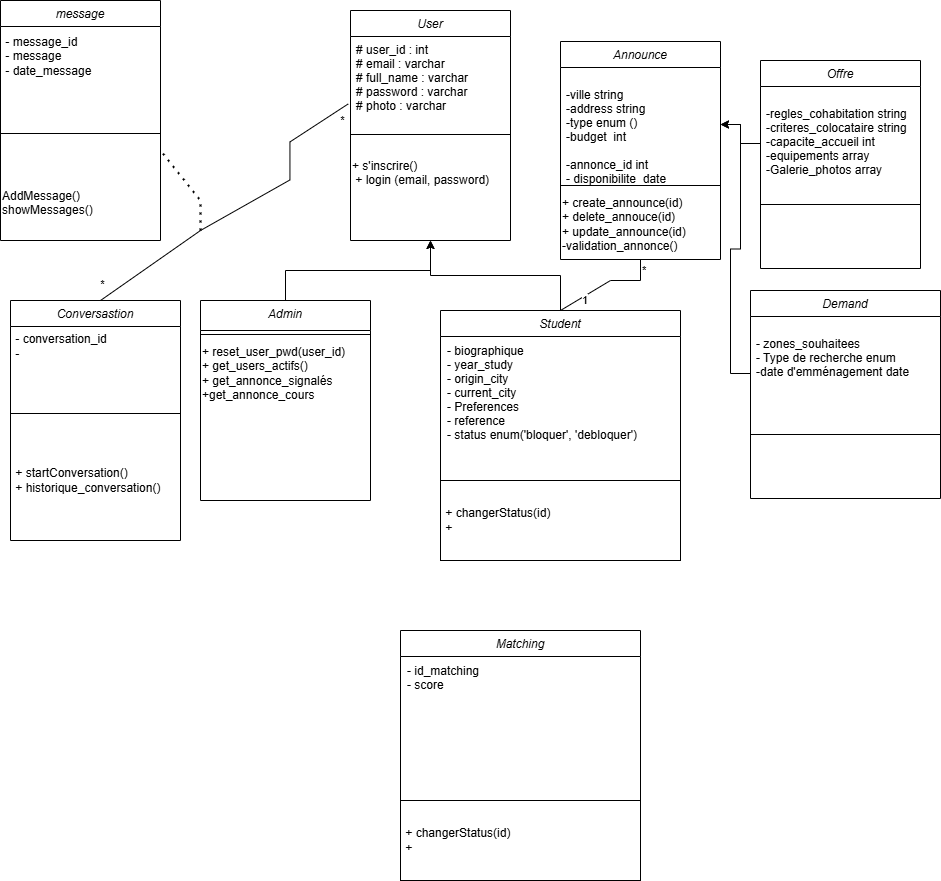

The diagram above was exported from draw.io. Its source (the exported page's mxGraphModel, read from the mxfile embedded in the PNG):
<mxGraphModel dx="2261" dy="746" grid="1" gridSize="10" guides="1" tooltips="1" connect="1" arrows="1" fold="1" page="1" pageScale="1" pageWidth="827" pageHeight="1169" math="0" shadow="0">
  <root>
    <mxCell id="WIyWlLk6GJQsqaUBKTNV-0" />
    <mxCell id="WIyWlLk6GJQsqaUBKTNV-1" parent="WIyWlLk6GJQsqaUBKTNV-0" />
    <mxCell id="zkfFHV4jXpPFQw0GAbJ--0" value="User" style="swimlane;fontStyle=2;align=center;verticalAlign=top;childLayout=stackLayout;horizontal=1;startSize=26;horizontalStack=0;resizeParent=1;resizeLast=0;collapsible=1;marginBottom=0;rounded=0;shadow=0;strokeWidth=1;" parent="WIyWlLk6GJQsqaUBKTNV-1" vertex="1">
      <mxGeometry x="230" y="30" width="160" height="230" as="geometry">
        <mxRectangle x="220" y="120" width="160" height="26" as="alternateBounds" />
      </mxGeometry>
    </mxCell>
    <mxCell id="zkfFHV4jXpPFQw0GAbJ--3" value="# user_id : int&#10;# email : varchar&#10;# full_name : varchar&#10;# password : varchar&#10;# photo : varchar&#10;" style="text;align=left;verticalAlign=top;spacingLeft=4;spacingRight=4;overflow=hidden;rotatable=0;points=[[0,0.5],[1,0.5]];portConstraint=eastwest;rounded=0;shadow=0;html=0;" parent="zkfFHV4jXpPFQw0GAbJ--0" vertex="1">
      <mxGeometry y="26" width="160" height="82" as="geometry" />
    </mxCell>
    <mxCell id="zkfFHV4jXpPFQw0GAbJ--4" value="" style="line;html=1;strokeWidth=1;align=left;verticalAlign=middle;spacingTop=-1;spacingLeft=3;spacingRight=3;rotatable=0;labelPosition=right;points=[];portConstraint=eastwest;" parent="zkfFHV4jXpPFQw0GAbJ--0" vertex="1">
      <mxGeometry y="108" width="160" height="32" as="geometry" />
    </mxCell>
    <mxCell id="RXEcvR7QmHRZFycdImhU-0" value="+ s'inscrire()&lt;div&gt;&amp;nbsp;+ login (email, password)&lt;/div&gt;&lt;div&gt;&lt;br&gt;&lt;/div&gt;" style="text;html=1;align=left;verticalAlign=middle;resizable=0;points=[];autosize=1;strokeColor=none;fillColor=none;" parent="zkfFHV4jXpPFQw0GAbJ--0" vertex="1">
      <mxGeometry y="140" width="160" height="60" as="geometry" />
    </mxCell>
    <mxCell id="1jJx7E2G-AsuyUqdACSy-28" style="edgeStyle=orthogonalEdgeStyle;rounded=0;orthogonalLoop=1;jettySize=auto;html=1;entryX=0.5;entryY=1;entryDx=0;entryDy=0;align=left;" parent="WIyWlLk6GJQsqaUBKTNV-1" source="1jJx7E2G-AsuyUqdACSy-2" target="zkfFHV4jXpPFQw0GAbJ--0" edge="1">
      <mxGeometry relative="1" as="geometry" />
    </mxCell>
    <mxCell id="1jJx7E2G-AsuyUqdACSy-2" value="Admin" style="swimlane;fontStyle=2;align=center;verticalAlign=top;childLayout=stackLayout;horizontal=1;startSize=30;horizontalStack=0;resizeParent=1;resizeLast=0;collapsible=1;marginBottom=0;rounded=0;shadow=0;strokeWidth=1;" parent="WIyWlLk6GJQsqaUBKTNV-1" vertex="1">
      <mxGeometry x="80" y="320" width="170" height="200" as="geometry">
        <mxRectangle x="220" y="120" width="160" height="26" as="alternateBounds" />
      </mxGeometry>
    </mxCell>
    <mxCell id="1jJx7E2G-AsuyUqdACSy-4" value="" style="line;html=1;strokeWidth=1;align=left;verticalAlign=middle;spacingTop=-1;spacingLeft=3;spacingRight=3;rotatable=0;labelPosition=right;points=[];portConstraint=eastwest;" parent="1jJx7E2G-AsuyUqdACSy-2" vertex="1">
      <mxGeometry y="30" width="170" height="8" as="geometry" />
    </mxCell>
    <mxCell id="RXEcvR7QmHRZFycdImhU-3" value="&lt;div&gt;+ reset_user_pwd(user_id)&lt;/div&gt;&lt;div&gt;+ get_users_actifs()&lt;/div&gt;&lt;div&gt;+ get_annonce_signalés&lt;/div&gt;&lt;div&gt;+get_annonce_cours&lt;/div&gt;" style="text;html=1;align=left;verticalAlign=middle;resizable=0;points=[];autosize=1;strokeColor=none;fillColor=none;" parent="1jJx7E2G-AsuyUqdACSy-2" vertex="1">
      <mxGeometry y="38" width="170" height="70" as="geometry" />
    </mxCell>
    <mxCell id="1jJx7E2G-AsuyUqdACSy-27" style="edgeStyle=orthogonalEdgeStyle;rounded=0;orthogonalLoop=1;jettySize=auto;html=1;entryX=0.5;entryY=1;entryDx=0;entryDy=0;align=left;" parent="WIyWlLk6GJQsqaUBKTNV-1" source="1jJx7E2G-AsuyUqdACSy-6" target="zkfFHV4jXpPFQw0GAbJ--0" edge="1">
      <mxGeometry relative="1" as="geometry" />
    </mxCell>
    <mxCell id="1jJx7E2G-AsuyUqdACSy-6" value="Student" style="swimlane;fontStyle=2;align=center;verticalAlign=top;childLayout=stackLayout;horizontal=1;startSize=26;horizontalStack=0;resizeParent=1;resizeLast=0;collapsible=1;marginBottom=0;rounded=0;shadow=0;strokeWidth=1;" parent="WIyWlLk6GJQsqaUBKTNV-1" vertex="1">
      <mxGeometry x="320" y="330" width="240" height="250" as="geometry">
        <mxRectangle x="220" y="120" width="160" height="26" as="alternateBounds" />
      </mxGeometry>
    </mxCell>
    <mxCell id="1jJx7E2G-AsuyUqdACSy-9" value="- biographique&#10;- year_study&#10;- origin_city&#10;- current_city&#10;- Preferences &#10;- reference&#10;- status enum('bloquer', 'debloquer')" style="text;align=left;verticalAlign=top;spacingLeft=4;spacingRight=4;overflow=hidden;rotatable=0;points=[[0,0.5],[1,0.5]];portConstraint=eastwest;spacing=3;" parent="1jJx7E2G-AsuyUqdACSy-6" vertex="1">
      <mxGeometry y="26" width="240" height="144" as="geometry" />
    </mxCell>
    <mxCell id="5co_87bbdNXBsor3uuo_-10" value="&amp;nbsp;+ changerStatus(id)&lt;div&gt;&amp;nbsp;+&amp;nbsp;&lt;/div&gt;" style="whiteSpace=wrap;html=1;align=left;" parent="1jJx7E2G-AsuyUqdACSy-6" vertex="1">
      <mxGeometry y="170" width="240" height="80" as="geometry" />
    </mxCell>
    <mxCell id="1jJx7E2G-AsuyUqdACSy-10" value="Announce" style="swimlane;fontStyle=2;align=center;verticalAlign=top;childLayout=stackLayout;horizontal=1;startSize=26;horizontalStack=0;resizeParent=1;resizeLast=0;collapsible=1;marginBottom=0;rounded=0;shadow=0;strokeWidth=1;" parent="WIyWlLk6GJQsqaUBKTNV-1" vertex="1">
      <mxGeometry x="440" y="61" width="160" height="218" as="geometry">
        <mxRectangle x="220" y="120" width="160" height="26" as="alternateBounds" />
      </mxGeometry>
    </mxCell>
    <mxCell id="1jJx7E2G-AsuyUqdACSy-11" value="&#10;-ville string&#10;-address string&#10;-type enum ()&#10;-budget  int &#10;&#10;-annonce_id int&#10;- disponibilite  date&#10;-description string " style="text;align=left;verticalAlign=top;spacingLeft=4;spacingRight=4;overflow=hidden;rotatable=0;points=[[0,0.5],[1,0.5]];portConstraint=eastwest;rounded=0;shadow=0;html=0;" parent="1jJx7E2G-AsuyUqdACSy-10" vertex="1">
      <mxGeometry y="26" width="160" height="114" as="geometry" />
    </mxCell>
    <mxCell id="1jJx7E2G-AsuyUqdACSy-12" value="" style="line;html=1;strokeWidth=1;align=left;verticalAlign=middle;spacingTop=-1;spacingLeft=3;spacingRight=3;rotatable=0;labelPosition=right;points=[];portConstraint=eastwest;" parent="1jJx7E2G-AsuyUqdACSy-10" vertex="1">
      <mxGeometry y="140" width="160" height="8" as="geometry" />
    </mxCell>
    <mxCell id="1jJx7E2G-AsuyUqdACSy-49" value="&lt;span style=&quot;&quot;&gt;+ create_announce(id)&lt;/span&gt;&lt;div style=&quot;&quot;&gt;+ delete_annouce(id)&lt;/div&gt;&lt;div style=&quot;&quot;&gt;+ update_announce(id)&lt;/div&gt;&lt;div style=&quot;&quot;&gt;-validation_annonce()&lt;/div&gt;" style="text;html=1;align=left;verticalAlign=middle;resizable=0;points=[];autosize=1;strokeColor=none;fillColor=none;" parent="1jJx7E2G-AsuyUqdACSy-10" vertex="1">
      <mxGeometry y="148" width="160" height="70" as="geometry" />
    </mxCell>
    <mxCell id="1jJx7E2G-AsuyUqdACSy-23" value="" style="endArrow=none;html=1;rounded=0;entryX=0.5;entryY=1;entryDx=0;entryDy=0;exitX=0.5;exitY=0;exitDx=0;exitDy=0;align=left;" parent="WIyWlLk6GJQsqaUBKTNV-1" source="1jJx7E2G-AsuyUqdACSy-6" target="1jJx7E2G-AsuyUqdACSy-10" edge="1">
      <mxGeometry width="50" height="50" relative="1" as="geometry">
        <mxPoint x="490" y="300" as="sourcePoint" />
        <mxPoint x="520" y="320" as="targetPoint" />
        <Array as="points">
          <mxPoint x="490" y="300" />
          <mxPoint x="520" y="300" />
        </Array>
      </mxGeometry>
    </mxCell>
    <mxCell id="1jJx7E2G-AsuyUqdACSy-36" value="1" style="edgeLabel;html=1;align=left;verticalAlign=middle;resizable=0;points=[];" parent="1jJx7E2G-AsuyUqdACSy-23" connectable="0" vertex="1">
      <mxGeometry x="0.9177" y="-1" relative="1" as="geometry">
        <mxPoint x="-61" y="36" as="offset" />
      </mxGeometry>
    </mxCell>
    <mxCell id="1jJx7E2G-AsuyUqdACSy-37" value="*" style="edgeLabel;html=1;align=left;verticalAlign=middle;resizable=0;points=[];" parent="1jJx7E2G-AsuyUqdACSy-23" connectable="0" vertex="1">
      <mxGeometry x="-0.8146" y="-1" relative="1" as="geometry">
        <mxPoint x="71" y="-36" as="offset" />
      </mxGeometry>
    </mxCell>
    <mxCell id="RXEcvR7QmHRZFycdImhU-4" value="message" style="swimlane;fontStyle=2;align=center;verticalAlign=top;childLayout=stackLayout;horizontal=1;startSize=26;horizontalStack=0;resizeParent=1;resizeLast=0;collapsible=1;marginBottom=0;rounded=0;shadow=0;strokeWidth=1;" parent="WIyWlLk6GJQsqaUBKTNV-1" vertex="1">
      <mxGeometry x="-120" y="20" width="160" height="240" as="geometry">
        <mxRectangle x="220" y="120" width="160" height="26" as="alternateBounds" />
      </mxGeometry>
    </mxCell>
    <mxCell id="fpisczVHF90cWZb52fGq-0" value="&amp;nbsp;- message_id&lt;div&gt;&lt;div&gt;&amp;nbsp;- message&lt;/div&gt;&lt;/div&gt;&lt;div&gt;&amp;nbsp;- date_message&lt;/div&gt;" style="text;html=1;align=left;verticalAlign=middle;resizable=0;points=[];autosize=1;strokeColor=none;fillColor=none;" parent="RXEcvR7QmHRZFycdImhU-4" vertex="1">
      <mxGeometry y="26" width="160" height="60" as="geometry" />
    </mxCell>
    <mxCell id="RXEcvR7QmHRZFycdImhU-5" value="" style="line;html=1;strokeWidth=1;align=left;verticalAlign=middle;spacingTop=-1;spacingLeft=3;spacingRight=3;rotatable=0;labelPosition=right;points=[];portConstraint=eastwest;" parent="RXEcvR7QmHRZFycdImhU-4" vertex="1">
      <mxGeometry y="86" width="160" height="94" as="geometry" />
    </mxCell>
    <mxCell id="fpisczVHF90cWZb52fGq-1" value="AddMessage()&lt;div&gt;showMessages()&lt;/div&gt;&lt;div&gt;&lt;br&gt;&lt;/div&gt;" style="text;html=1;align=left;verticalAlign=middle;resizable=0;points=[];autosize=1;strokeColor=none;fillColor=none;" parent="RXEcvR7QmHRZFycdImhU-4" vertex="1">
      <mxGeometry y="180" width="160" height="60" as="geometry" />
    </mxCell>
    <mxCell id="1jJx7E2G-AsuyUqdACSy-31" value="" style="edgeStyle=orthogonalEdgeStyle;rounded=0;orthogonalLoop=1;jettySize=auto;html=1;" parent="WIyWlLk6GJQsqaUBKTNV-1" edge="1">
      <mxGeometry relative="1" as="geometry" />
    </mxCell>
    <mxCell id="1jJx7E2G-AsuyUqdACSy-38" value="Offre" style="swimlane;fontStyle=2;align=center;verticalAlign=top;childLayout=stackLayout;horizontal=1;startSize=26;horizontalStack=0;resizeParent=1;resizeLast=0;collapsible=1;marginBottom=0;rounded=0;shadow=0;strokeWidth=1;" parent="WIyWlLk6GJQsqaUBKTNV-1" vertex="1">
      <mxGeometry x="640" y="80" width="160" height="208" as="geometry">
        <mxRectangle x="220" y="120" width="160" height="26" as="alternateBounds" />
      </mxGeometry>
    </mxCell>
    <mxCell id="1jJx7E2G-AsuyUqdACSy-39" value="&#10;-regles_cohabitation string&#10;-criteres_colocataire string&#10;-capacite_accueil int&#10;-equipements array&#10;-Galerie_photos array " style="text;align=left;verticalAlign=top;spacingLeft=4;spacingRight=4;overflow=hidden;rotatable=0;points=[[0,0.5],[1,0.5]];portConstraint=eastwest;rounded=0;shadow=0;html=0;" parent="1jJx7E2G-AsuyUqdACSy-38" vertex="1">
      <mxGeometry y="26" width="160" height="114" as="geometry" />
    </mxCell>
    <mxCell id="1jJx7E2G-AsuyUqdACSy-40" value="" style="line;html=1;strokeWidth=1;align=left;verticalAlign=middle;spacingTop=-1;spacingLeft=3;spacingRight=3;rotatable=0;labelPosition=right;points=[];portConstraint=eastwest;" parent="1jJx7E2G-AsuyUqdACSy-38" vertex="1">
      <mxGeometry y="140" width="160" height="8" as="geometry" />
    </mxCell>
    <mxCell id="1jJx7E2G-AsuyUqdACSy-42" value="Demand" style="swimlane;fontStyle=2;align=center;verticalAlign=top;childLayout=stackLayout;horizontal=1;startSize=26;horizontalStack=0;resizeParent=1;resizeLast=0;collapsible=1;marginBottom=0;rounded=0;shadow=0;strokeWidth=1;" parent="WIyWlLk6GJQsqaUBKTNV-1" vertex="1">
      <mxGeometry x="630" y="310" width="190" height="208" as="geometry">
        <mxRectangle x="220" y="120" width="160" height="26" as="alternateBounds" />
      </mxGeometry>
    </mxCell>
    <mxCell id="1jJx7E2G-AsuyUqdACSy-43" value="&#10;- zones_souhaitees&#10;- Type de recherche enum&#10;-date d'emménagement date&#10; &#10;" style="text;align=left;verticalAlign=top;spacingLeft=4;spacingRight=4;overflow=hidden;rotatable=0;points=[[0,0.5],[1,0.5]];portConstraint=eastwest;rounded=0;shadow=0;html=0;" parent="1jJx7E2G-AsuyUqdACSy-42" vertex="1">
      <mxGeometry y="26" width="190" height="114" as="geometry" />
    </mxCell>
    <mxCell id="1jJx7E2G-AsuyUqdACSy-44" value="" style="line;html=1;strokeWidth=1;align=left;verticalAlign=middle;spacingTop=-1;spacingLeft=3;spacingRight=3;rotatable=0;labelPosition=right;points=[];portConstraint=eastwest;" parent="1jJx7E2G-AsuyUqdACSy-42" vertex="1">
      <mxGeometry y="140" width="190" height="8" as="geometry" />
    </mxCell>
    <mxCell id="1jJx7E2G-AsuyUqdACSy-47" style="edgeStyle=orthogonalEdgeStyle;rounded=0;orthogonalLoop=1;jettySize=auto;html=1;entryX=1;entryY=0.5;entryDx=0;entryDy=0;align=left;" parent="WIyWlLk6GJQsqaUBKTNV-1" source="1jJx7E2G-AsuyUqdACSy-39" target="1jJx7E2G-AsuyUqdACSy-11" edge="1">
      <mxGeometry relative="1" as="geometry" />
    </mxCell>
    <mxCell id="1jJx7E2G-AsuyUqdACSy-48" style="edgeStyle=orthogonalEdgeStyle;rounded=0;orthogonalLoop=1;jettySize=auto;html=1;entryX=1;entryY=0.5;entryDx=0;entryDy=0;align=left;" parent="WIyWlLk6GJQsqaUBKTNV-1" source="1jJx7E2G-AsuyUqdACSy-43" target="1jJx7E2G-AsuyUqdACSy-11" edge="1">
      <mxGeometry relative="1" as="geometry" />
    </mxCell>
    <mxCell id="RXEcvR7QmHRZFycdImhU-7" value="" style="endArrow=none;html=1;rounded=0;entryX=-0.014;entryY=0.822;entryDx=0;entryDy=0;entryPerimeter=0;exitX=0.691;exitY=-0.006;exitDx=0;exitDy=0;exitPerimeter=0;" parent="WIyWlLk6GJQsqaUBKTNV-1" target="zkfFHV4jXpPFQw0GAbJ--3" edge="1">
      <mxGeometry width="50" height="50" relative="1" as="geometry">
        <mxPoint x="-20.000000000000057" y="319.99999999999994" as="sourcePoint" />
        <mxPoint x="214.26000000000016" y="137.24999999999994" as="targetPoint" />
        <Array as="points">
          <mxPoint x="80" y="250" />
          <mxPoint x="169.44" y="199.44" />
          <mxPoint x="169.44" y="161.44" />
        </Array>
      </mxGeometry>
    </mxCell>
    <mxCell id="fpisczVHF90cWZb52fGq-7" value="*" style="edgeLabel;html=1;align=center;verticalAlign=middle;resizable=0;points=[];" parent="RXEcvR7QmHRZFycdImhU-7" vertex="1" connectable="0">
      <mxGeometry x="0.309" y="1" relative="1" as="geometry">
        <mxPoint x="-182" y="102" as="offset" />
      </mxGeometry>
    </mxCell>
    <mxCell id="aRRKUky-Ja_kKzUGWz79-20" value="*" style="edgeLabel;html=1;align=center;verticalAlign=middle;resizable=0;points=[];" parent="RXEcvR7QmHRZFycdImhU-7" connectable="0" vertex="1">
      <mxGeometry x="0.309" y="1" relative="1" as="geometry">
        <mxPoint x="58" y="-62" as="offset" />
      </mxGeometry>
    </mxCell>
    <mxCell id="aRRKUky-Ja_kKzUGWz79-0" value="Conversastion" style="swimlane;fontStyle=2;align=center;verticalAlign=top;childLayout=stackLayout;horizontal=1;startSize=26;horizontalStack=0;resizeParent=1;resizeLast=0;collapsible=1;marginBottom=0;rounded=0;shadow=0;strokeWidth=1;" parent="WIyWlLk6GJQsqaUBKTNV-1" vertex="1">
      <mxGeometry x="-110" y="320" width="170" height="240" as="geometry">
        <mxRectangle x="220" y="120" width="160" height="26" as="alternateBounds" />
      </mxGeometry>
    </mxCell>
    <mxCell id="aRRKUky-Ja_kKzUGWz79-1" value="&amp;nbsp;- conversation_id&lt;div&gt;&lt;span style=&quot;background-color: transparent; color: light-dark(rgb(0, 0, 0), rgb(255, 255, 255));&quot;&gt;&amp;nbsp;-&amp;nbsp;&lt;/span&gt;&lt;/div&gt;" style="text;html=1;align=left;verticalAlign=middle;resizable=0;points=[];autosize=1;strokeColor=none;fillColor=none;" parent="aRRKUky-Ja_kKzUGWz79-0" vertex="1">
      <mxGeometry y="26" width="170" height="40" as="geometry" />
    </mxCell>
    <mxCell id="aRRKUky-Ja_kKzUGWz79-2" value="" style="line;html=1;strokeWidth=1;align=left;verticalAlign=middle;spacingTop=-1;spacingLeft=3;spacingRight=3;rotatable=0;labelPosition=right;points=[];portConstraint=eastwest;" parent="aRRKUky-Ja_kKzUGWz79-0" vertex="1">
      <mxGeometry y="66" width="170" height="94" as="geometry" />
    </mxCell>
    <mxCell id="aRRKUky-Ja_kKzUGWz79-3" value="&amp;nbsp;+ startConversation()&lt;div&gt;&amp;nbsp;+ historique_conversation()&lt;/div&gt;" style="text;html=1;align=left;verticalAlign=middle;resizable=0;points=[];autosize=1;strokeColor=none;fillColor=none;" parent="aRRKUky-Ja_kKzUGWz79-0" vertex="1">
      <mxGeometry y="160" width="170" height="40" as="geometry" />
    </mxCell>
    <mxCell id="aRRKUky-Ja_kKzUGWz79-19" value="" style="endArrow=none;dashed=1;html=1;dashPattern=1 3;strokeWidth=2;rounded=0;" parent="WIyWlLk6GJQsqaUBKTNV-1" edge="1">
      <mxGeometry width="50" height="50" relative="1" as="geometry">
        <mxPoint x="80" y="250" as="sourcePoint" />
        <mxPoint x="40" y="170" as="targetPoint" />
        <Array as="points">
          <mxPoint x="80" y="220" />
        </Array>
      </mxGeometry>
    </mxCell>
    <mxCell id="aRRKUky-Ja_kKzUGWz79-22" value="Matching" style="swimlane;fontStyle=2;align=center;verticalAlign=top;childLayout=stackLayout;horizontal=1;startSize=26;horizontalStack=0;resizeParent=1;resizeLast=0;collapsible=1;marginBottom=0;rounded=0;shadow=0;strokeWidth=1;" parent="WIyWlLk6GJQsqaUBKTNV-1" vertex="1">
      <mxGeometry x="280" y="650" width="240" height="250" as="geometry">
        <mxRectangle x="220" y="120" width="160" height="26" as="alternateBounds" />
      </mxGeometry>
    </mxCell>
    <mxCell id="aRRKUky-Ja_kKzUGWz79-23" value="- id_matching&#10;- score" style="text;align=left;verticalAlign=top;spacingLeft=4;spacingRight=4;overflow=hidden;rotatable=0;points=[[0,0.5],[1,0.5]];portConstraint=eastwest;spacing=3;" parent="aRRKUky-Ja_kKzUGWz79-22" vertex="1">
      <mxGeometry y="26" width="240" height="144" as="geometry" />
    </mxCell>
    <mxCell id="aRRKUky-Ja_kKzUGWz79-24" value="&amp;nbsp;+ changerStatus(id)&lt;div&gt;&amp;nbsp;+&amp;nbsp;&lt;/div&gt;" style="whiteSpace=wrap;html=1;align=left;" parent="aRRKUky-Ja_kKzUGWz79-22" vertex="1">
      <mxGeometry y="170" width="240" height="80" as="geometry" />
    </mxCell>
  </root>
</mxGraphModel>